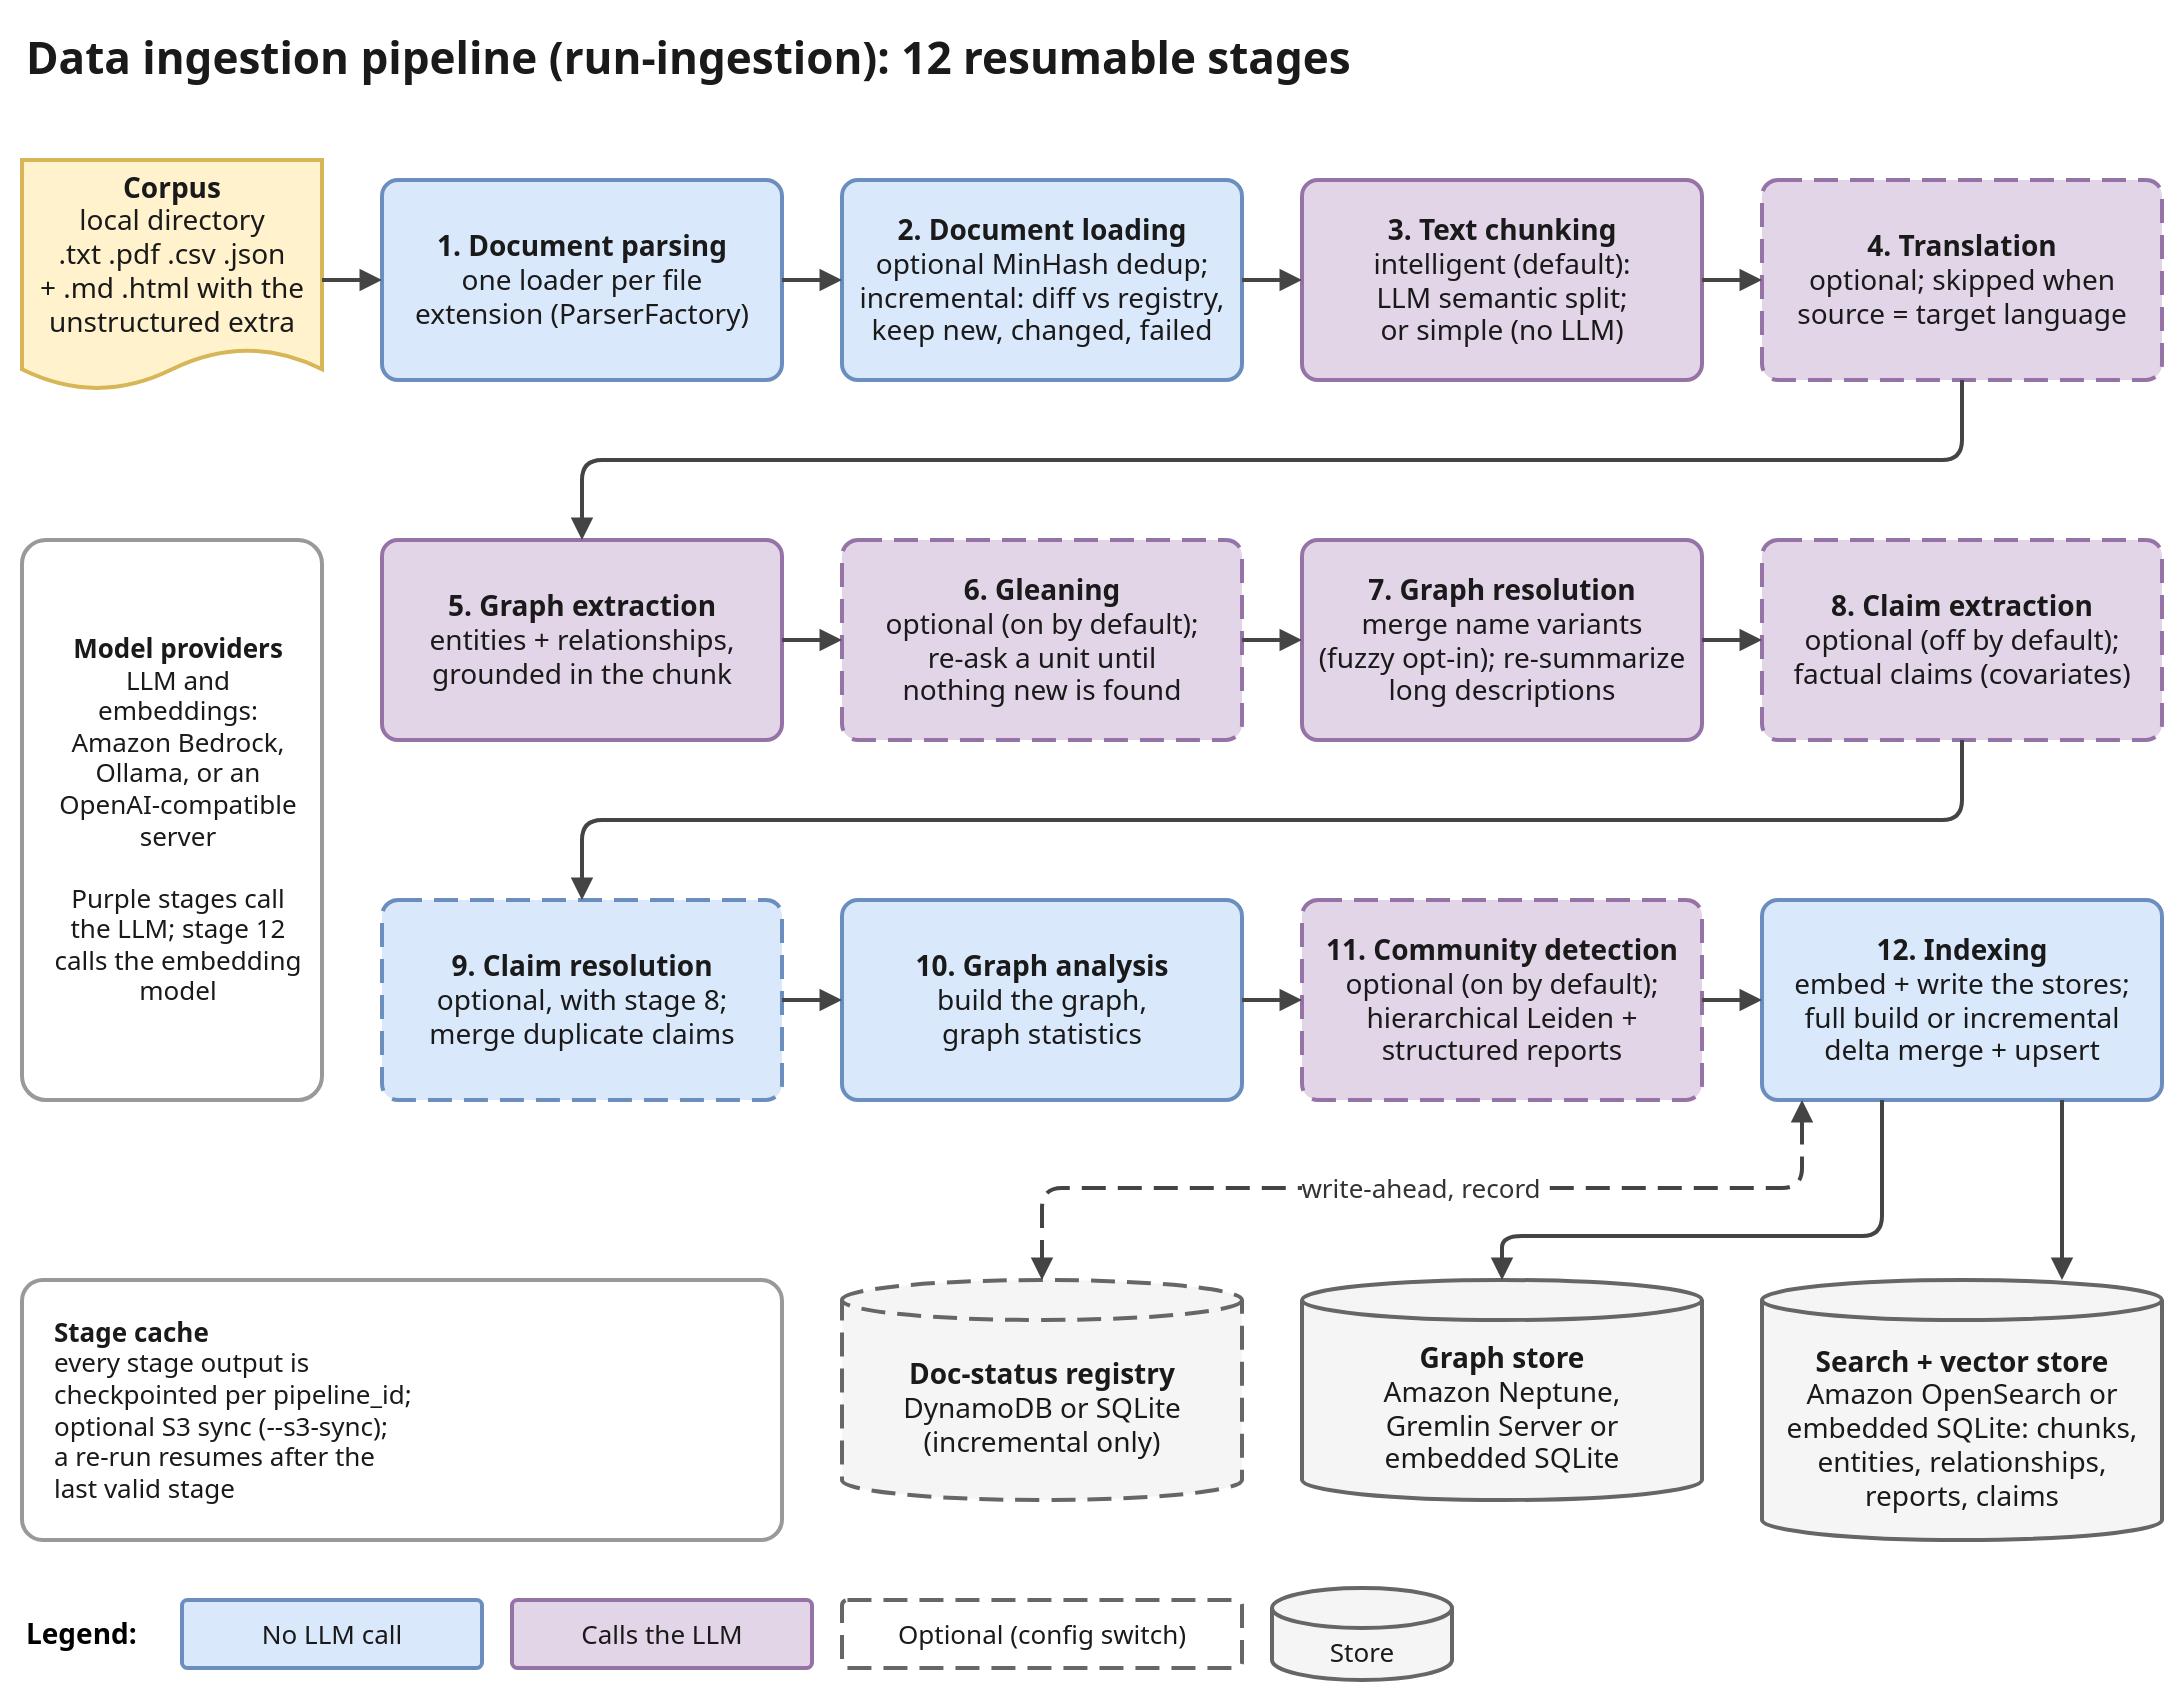

The diagram above was exported from draw.io. Its source (the exported page's mxGraphModel, read from the mxfile embedded in the PNG):
<mxGraphModel grid="0" page="0" background="#ffffff">
  <root>
    <mxCell id="0" />
    <mxCell id="1" parent="0" />
    <mxCell id="c2" value="Data ingestion pipeline (run-ingestion): 12 resumable stages" style="text;html=1;fontFamily=Helvetica;fontSize=22;fontStyle=1;fontColor=#1a1a1a;align=left;verticalAlign=middle;" vertex="1" parent="1">
      <mxGeometry x="20" y="10" width="1000" height="36" as="geometry" />
    </mxCell>
    <mxCell id="c3" value="&lt;b&gt;Corpus&lt;/b&gt;&lt;br&gt;local directory&lt;br&gt;.txt .pdf .csv .json&lt;br&gt;+ .md .html with the&lt;br&gt;unstructured extra" style="shape=document;boundedLbl=1;size=0.18;spacing=6;whiteSpace=wrap;html=1;fontFamily=Helvetica;fontColor=#1a1a1a;strokeWidth=2;fillColor=#fff2cc;strokeColor=#d6b656;fontSize=14;" vertex="1" parent="1">
      <mxGeometry x="20" y="80" width="150" height="115" as="geometry" />
    </mxCell>
    <mxCell id="c4" value="&lt;b&gt;1. Document parsing&lt;/b&gt;&lt;br&gt;one loader per file&lt;br&gt;extension (ParserFactory)" style="rounded=1;arcSize=8;spacing=6;whiteSpace=wrap;html=1;fontFamily=Helvetica;fontColor=#1a1a1a;strokeWidth=2;fillColor=#dae8fc;strokeColor=#6c8ebf;fontSize=14;" vertex="1" parent="1">
      <mxGeometry x="200" y="90" width="200" height="100" as="geometry" />
    </mxCell>
    <mxCell id="c5" value="&lt;b&gt;2. Document loading&lt;/b&gt;&lt;br&gt;optional MinHash dedup;&lt;br&gt;incremental: diff vs registry,&lt;br&gt;keep new, changed, failed" style="rounded=1;arcSize=8;spacing=6;whiteSpace=wrap;html=1;fontFamily=Helvetica;fontColor=#1a1a1a;strokeWidth=2;fillColor=#dae8fc;strokeColor=#6c8ebf;fontSize=14;" vertex="1" parent="1">
      <mxGeometry x="430" y="90" width="200" height="100" as="geometry" />
    </mxCell>
    <mxCell id="c6" value="&lt;b&gt;3. Text chunking&lt;/b&gt;&lt;br&gt;intelligent (default):&lt;br&gt;LLM semantic split;&lt;br&gt;or simple (no LLM)" style="rounded=1;arcSize=8;spacing=6;whiteSpace=wrap;html=1;fontFamily=Helvetica;fontColor=#1a1a1a;strokeWidth=2;fillColor=#e1d5e7;strokeColor=#9673a6;fontSize=14;" vertex="1" parent="1">
      <mxGeometry x="660" y="90" width="200" height="100" as="geometry" />
    </mxCell>
    <mxCell id="c7" value="&lt;b&gt;4. Translation&lt;/b&gt;&lt;br&gt;optional; skipped when&lt;br&gt;source = target language" style="rounded=1;arcSize=8;spacing=6;whiteSpace=wrap;html=1;fontFamily=Helvetica;fontColor=#1a1a1a;strokeWidth=2;fillColor=#e1d5e7;strokeColor=#9673a6;fontSize=14;dashed=1;dashPattern=6 3;" vertex="1" parent="1">
      <mxGeometry x="890" y="90" width="200" height="100" as="geometry" />
    </mxCell>
    <mxCell id="c8" value="&lt;b&gt;5. Graph extraction&lt;/b&gt;&lt;br&gt;entities + relationships,&lt;br&gt;grounded in the chunk" style="rounded=1;arcSize=8;spacing=6;whiteSpace=wrap;html=1;fontFamily=Helvetica;fontColor=#1a1a1a;strokeWidth=2;fillColor=#e1d5e7;strokeColor=#9673a6;fontSize=14;" vertex="1" parent="1">
      <mxGeometry x="200" y="270" width="200" height="100" as="geometry" />
    </mxCell>
    <mxCell id="c9" value="&lt;b&gt;6. Gleaning&lt;/b&gt;&lt;br&gt;optional (on by default);&lt;br&gt;re-ask a unit until&lt;br&gt;nothing new is found" style="rounded=1;arcSize=8;spacing=6;whiteSpace=wrap;html=1;fontFamily=Helvetica;fontColor=#1a1a1a;strokeWidth=2;fillColor=#e1d5e7;strokeColor=#9673a6;fontSize=14;dashed=1;dashPattern=6 3;" vertex="1" parent="1">
      <mxGeometry x="430" y="270" width="200" height="100" as="geometry" />
    </mxCell>
    <mxCell id="c10" value="&lt;b&gt;7. Graph resolution&lt;/b&gt;&lt;br&gt;merge name variants&lt;br&gt;(fuzzy opt-in); re-summarize&lt;br&gt;long descriptions" style="rounded=1;arcSize=8;spacing=6;whiteSpace=wrap;html=1;fontFamily=Helvetica;fontColor=#1a1a1a;strokeWidth=2;fillColor=#e1d5e7;strokeColor=#9673a6;fontSize=14;" vertex="1" parent="1">
      <mxGeometry x="660" y="270" width="200" height="100" as="geometry" />
    </mxCell>
    <mxCell id="c11" value="&lt;b&gt;8. Claim extraction&lt;/b&gt;&lt;br&gt;optional (off by default);&lt;br&gt;factual claims (covariates)" style="rounded=1;arcSize=8;spacing=6;whiteSpace=wrap;html=1;fontFamily=Helvetica;fontColor=#1a1a1a;strokeWidth=2;fillColor=#e1d5e7;strokeColor=#9673a6;fontSize=14;dashed=1;dashPattern=6 3;" vertex="1" parent="1">
      <mxGeometry x="890" y="270" width="200" height="100" as="geometry" />
    </mxCell>
    <mxCell id="c12" value="&lt;b&gt;9. Claim resolution&lt;/b&gt;&lt;br&gt;optional, with stage 8;&lt;br&gt;merge duplicate claims" style="rounded=1;arcSize=8;spacing=6;whiteSpace=wrap;html=1;fontFamily=Helvetica;fontColor=#1a1a1a;strokeWidth=2;fillColor=#dae8fc;strokeColor=#6c8ebf;fontSize=14;dashed=1;dashPattern=6 3;" vertex="1" parent="1">
      <mxGeometry x="200" y="450" width="200" height="100" as="geometry" />
    </mxCell>
    <mxCell id="c13" value="&lt;b&gt;10. Graph analysis&lt;/b&gt;&lt;br&gt;build the graph,&lt;br&gt;graph statistics" style="rounded=1;arcSize=8;spacing=6;whiteSpace=wrap;html=1;fontFamily=Helvetica;fontColor=#1a1a1a;strokeWidth=2;fillColor=#dae8fc;strokeColor=#6c8ebf;fontSize=14;" vertex="1" parent="1">
      <mxGeometry x="430" y="450" width="200" height="100" as="geometry" />
    </mxCell>
    <mxCell id="c14" value="&lt;b&gt;11. Community detection&lt;/b&gt;&lt;br&gt;optional (on by default);&lt;br&gt;hierarchical Leiden +&lt;br&gt;structured reports" style="rounded=1;arcSize=8;spacing=6;whiteSpace=wrap;html=1;fontFamily=Helvetica;fontColor=#1a1a1a;strokeWidth=2;fillColor=#e1d5e7;strokeColor=#9673a6;fontSize=14;dashed=1;dashPattern=6 3;" vertex="1" parent="1">
      <mxGeometry x="660" y="450" width="200" height="100" as="geometry" />
    </mxCell>
    <mxCell id="c15" value="&lt;b&gt;12. Indexing&lt;/b&gt;&lt;br&gt;embed + write the stores;&lt;br&gt;full build or incremental&lt;br&gt;delta merge + upsert" style="rounded=1;arcSize=8;spacing=6;whiteSpace=wrap;html=1;fontFamily=Helvetica;fontColor=#1a1a1a;strokeWidth=2;fillColor=#dae8fc;strokeColor=#6c8ebf;fontSize=14;" vertex="1" parent="1">
      <mxGeometry x="890" y="450" width="200" height="100" as="geometry" />
    </mxCell>
    <mxCell id="c16" value="" style="edgeStyle=orthogonalEdgeStyle;rounded=1;html=1;fontFamily=Helvetica;strokeColor=#444444;strokeWidth=2;endArrow=block;endFill=1;endSize=6;fontSize=13;fontColor=#333333;labelBackgroundColor=#ffffff;exitX=1;exitY=0.522;exitPerimeter=0;entryX=0;entryY=0.5;" edge="1" parent="1" source="c3" target="c4">
      <mxGeometry relative="1" as="geometry" />
    </mxCell>
    <mxCell id="c17" value="" style="edgeStyle=orthogonalEdgeStyle;rounded=1;html=1;fontFamily=Helvetica;strokeColor=#444444;strokeWidth=2;endArrow=block;endFill=1;endSize=6;fontSize=13;fontColor=#333333;labelBackgroundColor=#ffffff;" edge="1" parent="1" source="c4" target="c5">
      <mxGeometry relative="1" as="geometry" />
    </mxCell>
    <mxCell id="c18" value="" style="edgeStyle=orthogonalEdgeStyle;rounded=1;html=1;fontFamily=Helvetica;strokeColor=#444444;strokeWidth=2;endArrow=block;endFill=1;endSize=6;fontSize=13;fontColor=#333333;labelBackgroundColor=#ffffff;" edge="1" parent="1" source="c5" target="c6">
      <mxGeometry relative="1" as="geometry" />
    </mxCell>
    <mxCell id="c19" value="" style="edgeStyle=orthogonalEdgeStyle;rounded=1;html=1;fontFamily=Helvetica;strokeColor=#444444;strokeWidth=2;endArrow=block;endFill=1;endSize=6;fontSize=13;fontColor=#333333;labelBackgroundColor=#ffffff;" edge="1" parent="1" source="c6" target="c7">
      <mxGeometry relative="1" as="geometry" />
    </mxCell>
    <mxCell id="c20" value="" style="edgeStyle=orthogonalEdgeStyle;rounded=1;html=1;fontFamily=Helvetica;strokeColor=#444444;strokeWidth=2;endArrow=block;endFill=1;endSize=6;fontSize=13;fontColor=#333333;labelBackgroundColor=#ffffff;exitX=0.5;exitY=1;entryX=0.5;entryY=0;" edge="1" parent="1" source="c7" target="c8">
      <mxGeometry relative="1" as="geometry">
        <Array as="points">
          <mxPoint x="990.0" y="230" />
          <mxPoint x="300.0" y="230" />
        </Array>
      </mxGeometry>
    </mxCell>
    <mxCell id="c21" value="" style="edgeStyle=orthogonalEdgeStyle;rounded=1;html=1;fontFamily=Helvetica;strokeColor=#444444;strokeWidth=2;endArrow=block;endFill=1;endSize=6;fontSize=13;fontColor=#333333;labelBackgroundColor=#ffffff;" edge="1" parent="1" source="c8" target="c9">
      <mxGeometry relative="1" as="geometry" />
    </mxCell>
    <mxCell id="c22" value="" style="edgeStyle=orthogonalEdgeStyle;rounded=1;html=1;fontFamily=Helvetica;strokeColor=#444444;strokeWidth=2;endArrow=block;endFill=1;endSize=6;fontSize=13;fontColor=#333333;labelBackgroundColor=#ffffff;" edge="1" parent="1" source="c9" target="c10">
      <mxGeometry relative="1" as="geometry" />
    </mxCell>
    <mxCell id="c23" value="" style="edgeStyle=orthogonalEdgeStyle;rounded=1;html=1;fontFamily=Helvetica;strokeColor=#444444;strokeWidth=2;endArrow=block;endFill=1;endSize=6;fontSize=13;fontColor=#333333;labelBackgroundColor=#ffffff;" edge="1" parent="1" source="c10" target="c11">
      <mxGeometry relative="1" as="geometry" />
    </mxCell>
    <mxCell id="c24" value="" style="edgeStyle=orthogonalEdgeStyle;rounded=1;html=1;fontFamily=Helvetica;strokeColor=#444444;strokeWidth=2;endArrow=block;endFill=1;endSize=6;fontSize=13;fontColor=#333333;labelBackgroundColor=#ffffff;exitX=0.5;exitY=1;entryX=0.5;entryY=0;" edge="1" parent="1" source="c11" target="c12">
      <mxGeometry relative="1" as="geometry">
        <Array as="points">
          <mxPoint x="990.0" y="410" />
          <mxPoint x="300.0" y="410" />
        </Array>
      </mxGeometry>
    </mxCell>
    <mxCell id="c25" value="" style="edgeStyle=orthogonalEdgeStyle;rounded=1;html=1;fontFamily=Helvetica;strokeColor=#444444;strokeWidth=2;endArrow=block;endFill=1;endSize=6;fontSize=13;fontColor=#333333;labelBackgroundColor=#ffffff;" edge="1" parent="1" source="c12" target="c13">
      <mxGeometry relative="1" as="geometry" />
    </mxCell>
    <mxCell id="c26" value="" style="edgeStyle=orthogonalEdgeStyle;rounded=1;html=1;fontFamily=Helvetica;strokeColor=#444444;strokeWidth=2;endArrow=block;endFill=1;endSize=6;fontSize=13;fontColor=#333333;labelBackgroundColor=#ffffff;" edge="1" parent="1" source="c13" target="c14">
      <mxGeometry relative="1" as="geometry" />
    </mxCell>
    <mxCell id="c27" value="" style="edgeStyle=orthogonalEdgeStyle;rounded=1;html=1;fontFamily=Helvetica;strokeColor=#444444;strokeWidth=2;endArrow=block;endFill=1;endSize=6;fontSize=13;fontColor=#333333;labelBackgroundColor=#ffffff;" edge="1" parent="1" source="c14" target="c15">
      <mxGeometry relative="1" as="geometry" />
    </mxCell>
    <mxCell id="c28" value="&lt;b&gt;Model providers&lt;/b&gt;&lt;br&gt;LLM and embeddings:&lt;br&gt;Amazon Bedrock,&lt;br&gt;Ollama, or an&lt;br&gt;OpenAI-compatible&lt;br&gt;server&lt;br&gt;&lt;br&gt;Purple stages call&lt;br&gt;the LLM; stage 12&lt;br&gt;calls the embedding&lt;br&gt;model" style="rounded=1;arcSize=8;spacing=6;whiteSpace=wrap;html=1;fontFamily=Helvetica;fontColor=#1a1a1a;strokeWidth=2;fillColor=#ffffff;strokeColor=#999999;fontSize=13;align=left;spacingLeft=10;align=center;spacingLeft=6;" vertex="1" parent="1">
      <mxGeometry x="20" y="270" width="150" height="280" as="geometry" />
    </mxCell>
    <mxCell id="c29" value="&lt;b&gt;Doc-status registry&lt;/b&gt;&lt;br&gt;DynamoDB or SQLite&lt;br&gt;(incremental only)" style="shape=cylinder3;boundedLbl=1;backgroundOutline=1;size=10;spacing=4;whiteSpace=wrap;html=1;fontFamily=Helvetica;fontColor=#1a1a1a;strokeWidth=2;fillColor=#f5f5f5;strokeColor=#666666;fontSize=14;dashed=1;dashPattern=6 3;" vertex="1" parent="1">
      <mxGeometry x="430" y="640" width="200" height="110" as="geometry" />
    </mxCell>
    <mxCell id="c30" value="&lt;b&gt;Graph store&lt;/b&gt;&lt;br&gt;Amazon Neptune,&lt;br&gt;Gremlin Server or&lt;br&gt;embedded SQLite" style="shape=cylinder3;boundedLbl=1;backgroundOutline=1;size=10;spacing=4;whiteSpace=wrap;html=1;fontFamily=Helvetica;fontColor=#1a1a1a;strokeWidth=2;fillColor=#f5f5f5;strokeColor=#666666;fontSize=14;" vertex="1" parent="1">
      <mxGeometry x="660" y="640" width="200" height="110" as="geometry" />
    </mxCell>
    <mxCell id="c31" value="&lt;b&gt;Search + vector store&lt;/b&gt;&lt;br&gt;Amazon OpenSearch or&lt;br&gt;embedded SQLite: chunks,&lt;br&gt;entities, relationships,&lt;br&gt;reports, claims" style="shape=cylinder3;boundedLbl=1;backgroundOutline=1;size=10;spacing=4;whiteSpace=wrap;html=1;fontFamily=Helvetica;fontColor=#1a1a1a;strokeWidth=2;fillColor=#f5f5f5;strokeColor=#666666;fontSize=14;" vertex="1" parent="1">
      <mxGeometry x="890" y="640" width="200" height="130" as="geometry" />
    </mxCell>
    <mxCell id="c32" value="&lt;b&gt;Stage cache&lt;/b&gt;&lt;br&gt;every stage output is&lt;br&gt;checkpointed per pipeline_id;&lt;br&gt;optional S3 sync (--s3-sync);&lt;br&gt;a re-run resumes after the&lt;br&gt;last valid stage" style="rounded=1;arcSize=8;spacing=6;whiteSpace=wrap;html=1;fontFamily=Helvetica;fontColor=#1a1a1a;strokeWidth=2;fillColor=#ffffff;strokeColor=#999999;fontSize=13;align=left;spacingLeft=10;" vertex="1" parent="1">
      <mxGeometry x="20" y="640" width="380" height="130" as="geometry" />
    </mxCell>
    <mxCell id="c33" value="" style="edgeStyle=orthogonalEdgeStyle;rounded=1;html=1;fontFamily=Helvetica;strokeColor=#444444;strokeWidth=2;endArrow=block;endFill=1;endSize=6;fontSize=13;fontColor=#333333;labelBackgroundColor=#ffffff;exitX=0.75;exitY=1;entryX=0.75;entryY=0;" edge="1" parent="1" source="c15" target="c31">
      <mxGeometry relative="1" as="geometry" />
    </mxCell>
    <mxCell id="c34" value="" style="edgeStyle=orthogonalEdgeStyle;rounded=1;html=1;fontFamily=Helvetica;strokeColor=#444444;strokeWidth=2;endArrow=block;endFill=1;endSize=6;fontSize=13;fontColor=#333333;labelBackgroundColor=#ffffff;exitX=0.3;exitY=1;entryX=0.5;entryY=0;" edge="1" parent="1" source="c15" target="c30">
      <mxGeometry relative="1" as="geometry">
        <Array as="points">
          <mxPoint x="950.0" y="618" />
          <mxPoint x="760.0" y="618" />
        </Array>
      </mxGeometry>
    </mxCell>
    <mxCell id="c35" value="write-ahead, record" style="edgeStyle=orthogonalEdgeStyle;rounded=1;html=1;fontFamily=Helvetica;strokeColor=#444444;strokeWidth=2;endArrow=block;endFill=1;endSize=6;fontSize=13;fontColor=#333333;labelBackgroundColor=#ffffff;dashed=1;dashPattern=6 3;exitX=0.1;exitY=1;entryX=0.5;entryY=0;startArrow=block;startFill=1;startSize=6;" edge="1" parent="1" source="c15" target="c29">
      <mxGeometry relative="1" as="geometry">
        <Array as="points">
          <mxPoint x="910.0" y="594" />
          <mxPoint x="530.0" y="594" />
        </Array>
      </mxGeometry>
    </mxCell>
    <mxCell id="c36" value="Legend:" style="text;html=1;fontFamily=Helvetica;fontSize=14;fontStyle=1;align=left;verticalAlign=middle;" vertex="1" parent="1">
      <mxGeometry x="20" y="800" width="70" height="34" as="geometry" />
    </mxCell>
    <mxCell id="c37" value="No LLM call" style="rounded=1;arcSize=8;whiteSpace=wrap;html=1;fontFamily=Helvetica;fontColor=#1a1a1a;strokeWidth=2;fontSize=13;fillColor=#dae8fc;strokeColor=#6c8ebf;" vertex="1" parent="1">
      <mxGeometry x="100" y="800" width="150" height="34" as="geometry" />
    </mxCell>
    <mxCell id="c38" value="Calls the LLM" style="rounded=1;arcSize=8;whiteSpace=wrap;html=1;fontFamily=Helvetica;fontColor=#1a1a1a;strokeWidth=2;fontSize=13;fillColor=#e1d5e7;strokeColor=#9673a6;" vertex="1" parent="1">
      <mxGeometry x="265" y="800" width="150" height="34" as="geometry" />
    </mxCell>
    <mxCell id="c39" value="Optional (config switch)" style="rounded=1;arcSize=8;whiteSpace=wrap;html=1;fontFamily=Helvetica;fontColor=#1a1a1a;strokeWidth=2;fontSize=13;fillColor=#ffffff;strokeColor=#666666;dashed=1;dashPattern=6 3;" vertex="1" parent="1">
      <mxGeometry x="430" y="800" width="200" height="34" as="geometry" />
    </mxCell>
    <mxCell id="c40" value="Store" style="shape=cylinder3;boundedLbl=1;backgroundOutline=1;size=10;spacing=4;whiteSpace=wrap;html=1;fontFamily=Helvetica;fontColor=#1a1a1a;strokeWidth=2;fillColor=#f5f5f5;strokeColor=#666666;fontSize=14;fontSize=13;" vertex="1" parent="1">
      <mxGeometry x="645" y="794" width="90" height="46" as="geometry" />
    </mxCell>
  </root>
</mxGraphModel>